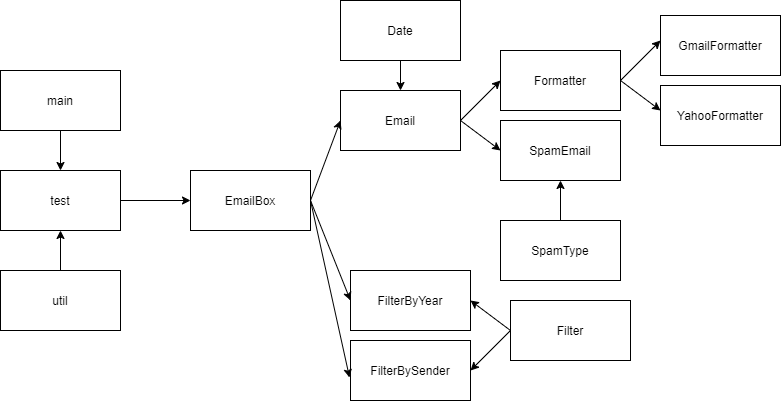

The diagram above was exported from draw.io. Its source (the exported page's mxGraphModel, read from the mxfile embedded in the PNG):
<mxGraphModel dx="868" dy="520" grid="1" gridSize="10" guides="1" tooltips="1" connect="1" arrows="1" fold="1" page="1" pageScale="1" pageWidth="827" pageHeight="1169" math="0" shadow="0">
  <root>
    <mxCell id="0" />
    <mxCell id="1" parent="0" />
    <mxCell id="MGRtiZKQ8ETVd2zjL6Pz-1" value="main" style="rounded=0;whiteSpace=wrap;html=1;" vertex="1" parent="1">
      <mxGeometry x="20" y="90" width="120" height="60" as="geometry" />
    </mxCell>
    <mxCell id="MGRtiZKQ8ETVd2zjL6Pz-2" value="Formatter" style="rounded=0;whiteSpace=wrap;html=1;" vertex="1" parent="1">
      <mxGeometry x="520" y="70" width="120" height="60" as="geometry" />
    </mxCell>
    <mxCell id="MGRtiZKQ8ETVd2zjL6Pz-3" value="FilterByYear" style="rounded=0;whiteSpace=wrap;html=1;" vertex="1" parent="1">
      <mxGeometry x="370" y="290" width="120" height="60" as="geometry" />
    </mxCell>
    <mxCell id="MGRtiZKQ8ETVd2zjL6Pz-4" value="FilterBySender" style="rounded=0;whiteSpace=wrap;html=1;" vertex="1" parent="1">
      <mxGeometry x="370" y="360" width="120" height="60" as="geometry" />
    </mxCell>
    <mxCell id="MGRtiZKQ8ETVd2zjL6Pz-5" value="Filter" style="rounded=0;whiteSpace=wrap;html=1;" vertex="1" parent="1">
      <mxGeometry x="530" y="320" width="120" height="60" as="geometry" />
    </mxCell>
    <mxCell id="MGRtiZKQ8ETVd2zjL6Pz-6" value="EmailBox" style="rounded=0;whiteSpace=wrap;html=1;" vertex="1" parent="1">
      <mxGeometry x="210" y="190" width="120" height="60" as="geometry" />
    </mxCell>
    <mxCell id="MGRtiZKQ8ETVd2zjL6Pz-7" value="Email" style="rounded=0;whiteSpace=wrap;html=1;" vertex="1" parent="1">
      <mxGeometry x="360" y="110" width="120" height="60" as="geometry" />
    </mxCell>
    <mxCell id="MGRtiZKQ8ETVd2zjL6Pz-8" value="test" style="rounded=0;whiteSpace=wrap;html=1;" vertex="1" parent="1">
      <mxGeometry x="20" y="190" width="120" height="60" as="geometry" />
    </mxCell>
    <mxCell id="MGRtiZKQ8ETVd2zjL6Pz-9" value="SpamEmail" style="rounded=0;whiteSpace=wrap;html=1;" vertex="1" parent="1">
      <mxGeometry x="520" y="140" width="120" height="60" as="geometry" />
    </mxCell>
    <mxCell id="MGRtiZKQ8ETVd2zjL6Pz-10" value="GmailFormatter" style="rounded=0;whiteSpace=wrap;html=1;" vertex="1" parent="1">
      <mxGeometry x="680" y="35" width="120" height="60" as="geometry" />
    </mxCell>
    <mxCell id="MGRtiZKQ8ETVd2zjL6Pz-11" value="Date" style="rounded=0;whiteSpace=wrap;html=1;" vertex="1" parent="1">
      <mxGeometry x="360" y="20" width="120" height="60" as="geometry" />
    </mxCell>
    <mxCell id="MGRtiZKQ8ETVd2zjL6Pz-12" value="YahooFormatter" style="rounded=0;whiteSpace=wrap;html=1;" vertex="1" parent="1">
      <mxGeometry x="680" y="105" width="120" height="60" as="geometry" />
    </mxCell>
    <mxCell id="MGRtiZKQ8ETVd2zjL6Pz-13" value="util" style="rounded=0;whiteSpace=wrap;html=1;" vertex="1" parent="1">
      <mxGeometry x="20" y="290" width="120" height="60" as="geometry" />
    </mxCell>
    <mxCell id="MGRtiZKQ8ETVd2zjL6Pz-14" value="" style="endArrow=classic;html=1;exitX=0.5;exitY=1;exitDx=0;exitDy=0;" edge="1" parent="1" source="MGRtiZKQ8ETVd2zjL6Pz-1" target="MGRtiZKQ8ETVd2zjL6Pz-8">
      <mxGeometry width="50" height="50" relative="1" as="geometry">
        <mxPoint x="340" y="350" as="sourcePoint" />
        <mxPoint x="390" y="300" as="targetPoint" />
      </mxGeometry>
    </mxCell>
    <mxCell id="MGRtiZKQ8ETVd2zjL6Pz-15" value="" style="endArrow=classic;html=1;entryX=0.5;entryY=1;entryDx=0;entryDy=0;" edge="1" parent="1" source="MGRtiZKQ8ETVd2zjL6Pz-13" target="MGRtiZKQ8ETVd2zjL6Pz-8">
      <mxGeometry width="50" height="50" relative="1" as="geometry">
        <mxPoint x="340" y="350" as="sourcePoint" />
        <mxPoint x="390" y="300" as="targetPoint" />
      </mxGeometry>
    </mxCell>
    <mxCell id="MGRtiZKQ8ETVd2zjL6Pz-16" value="" style="endArrow=classic;html=1;entryX=0;entryY=0.5;entryDx=0;entryDy=0;exitX=1;exitY=0.5;exitDx=0;exitDy=0;" edge="1" parent="1" source="MGRtiZKQ8ETVd2zjL6Pz-8" target="MGRtiZKQ8ETVd2zjL6Pz-6">
      <mxGeometry width="50" height="50" relative="1" as="geometry">
        <mxPoint x="340" y="300" as="sourcePoint" />
        <mxPoint x="390" y="250" as="targetPoint" />
      </mxGeometry>
    </mxCell>
    <mxCell id="MGRtiZKQ8ETVd2zjL6Pz-17" value="" style="endArrow=classic;html=1;entryX=0;entryY=0.5;entryDx=0;entryDy=0;exitX=1;exitY=0.5;exitDx=0;exitDy=0;" edge="1" parent="1" source="MGRtiZKQ8ETVd2zjL6Pz-2">
      <mxGeometry width="50" height="50" relative="1" as="geometry">
        <mxPoint x="340" y="290" as="sourcePoint" />
        <mxPoint x="680" y="60" as="targetPoint" />
      </mxGeometry>
    </mxCell>
    <mxCell id="MGRtiZKQ8ETVd2zjL6Pz-18" value="" style="endArrow=classic;html=1;entryX=0;entryY=0.5;entryDx=0;entryDy=0;exitX=1;exitY=0.5;exitDx=0;exitDy=0;" edge="1" parent="1" source="MGRtiZKQ8ETVd2zjL6Pz-2">
      <mxGeometry width="50" height="50" relative="1" as="geometry">
        <mxPoint x="340" y="290" as="sourcePoint" />
        <mxPoint x="680" y="130" as="targetPoint" />
      </mxGeometry>
    </mxCell>
    <mxCell id="MGRtiZKQ8ETVd2zjL6Pz-19" value="" style="endArrow=classic;html=1;entryX=0;entryY=0.5;entryDx=0;entryDy=0;" edge="1" parent="1" target="MGRtiZKQ8ETVd2zjL6Pz-2">
      <mxGeometry width="50" height="50" relative="1" as="geometry">
        <mxPoint x="480" y="140" as="sourcePoint" />
        <mxPoint x="390" y="240" as="targetPoint" />
      </mxGeometry>
    </mxCell>
    <mxCell id="MGRtiZKQ8ETVd2zjL6Pz-20" value="" style="endArrow=classic;html=1;entryX=0;entryY=0.5;entryDx=0;entryDy=0;exitX=1;exitY=0.5;exitDx=0;exitDy=0;" edge="1" parent="1" source="MGRtiZKQ8ETVd2zjL6Pz-7" target="MGRtiZKQ8ETVd2zjL6Pz-9">
      <mxGeometry width="50" height="50" relative="1" as="geometry">
        <mxPoint x="340" y="290" as="sourcePoint" />
        <mxPoint x="390" y="240" as="targetPoint" />
      </mxGeometry>
    </mxCell>
    <mxCell id="MGRtiZKQ8ETVd2zjL6Pz-21" value="" style="endArrow=classic;html=1;entryX=0.5;entryY=0;entryDx=0;entryDy=0;exitX=0.5;exitY=1;exitDx=0;exitDy=0;" edge="1" parent="1" source="MGRtiZKQ8ETVd2zjL6Pz-11" target="MGRtiZKQ8ETVd2zjL6Pz-7">
      <mxGeometry width="50" height="50" relative="1" as="geometry">
        <mxPoint x="340" y="290" as="sourcePoint" />
        <mxPoint x="390" y="240" as="targetPoint" />
      </mxGeometry>
    </mxCell>
    <mxCell id="MGRtiZKQ8ETVd2zjL6Pz-22" value="" style="endArrow=classic;html=1;entryX=1;entryY=0.5;entryDx=0;entryDy=0;exitX=0;exitY=0.5;exitDx=0;exitDy=0;" edge="1" parent="1" source="MGRtiZKQ8ETVd2zjL6Pz-5" target="MGRtiZKQ8ETVd2zjL6Pz-3">
      <mxGeometry width="50" height="50" relative="1" as="geometry">
        <mxPoint x="330" y="350" as="sourcePoint" />
        <mxPoint x="260" y="460" as="targetPoint" />
      </mxGeometry>
    </mxCell>
    <mxCell id="MGRtiZKQ8ETVd2zjL6Pz-23" value="" style="endArrow=classic;html=1;entryX=1;entryY=0.5;entryDx=0;entryDy=0;exitX=0;exitY=0.5;exitDx=0;exitDy=0;" edge="1" parent="1" source="MGRtiZKQ8ETVd2zjL6Pz-5" target="MGRtiZKQ8ETVd2zjL6Pz-4">
      <mxGeometry width="50" height="50" relative="1" as="geometry">
        <mxPoint x="330" y="350" as="sourcePoint" />
        <mxPoint x="360" y="390" as="targetPoint" />
      </mxGeometry>
    </mxCell>
    <mxCell id="MGRtiZKQ8ETVd2zjL6Pz-24" value="" style="endArrow=classic;html=1;entryX=0;entryY=0.5;entryDx=0;entryDy=0;exitX=1;exitY=0.5;exitDx=0;exitDy=0;" edge="1" parent="1" source="MGRtiZKQ8ETVd2zjL6Pz-6" target="MGRtiZKQ8ETVd2zjL6Pz-7">
      <mxGeometry width="50" height="50" relative="1" as="geometry">
        <mxPoint x="350" y="370" as="sourcePoint" />
        <mxPoint x="400" y="320" as="targetPoint" />
      </mxGeometry>
    </mxCell>
    <mxCell id="MGRtiZKQ8ETVd2zjL6Pz-25" value="" style="endArrow=classic;html=1;entryX=0;entryY=0.5;entryDx=0;entryDy=0;exitX=1;exitY=0.5;exitDx=0;exitDy=0;" edge="1" parent="1" source="MGRtiZKQ8ETVd2zjL6Pz-6" target="MGRtiZKQ8ETVd2zjL6Pz-3">
      <mxGeometry width="50" height="50" relative="1" as="geometry">
        <mxPoint x="350" y="370" as="sourcePoint" />
        <mxPoint x="400" y="320" as="targetPoint" />
      </mxGeometry>
    </mxCell>
    <mxCell id="MGRtiZKQ8ETVd2zjL6Pz-26" value="" style="endArrow=classic;html=1;entryX=-0.008;entryY=0.617;entryDx=0;entryDy=0;entryPerimeter=0;exitX=1;exitY=0.5;exitDx=0;exitDy=0;" edge="1" parent="1" source="MGRtiZKQ8ETVd2zjL6Pz-6" target="MGRtiZKQ8ETVd2zjL6Pz-4">
      <mxGeometry width="50" height="50" relative="1" as="geometry">
        <mxPoint x="350" y="370" as="sourcePoint" />
        <mxPoint x="400" y="320" as="targetPoint" />
      </mxGeometry>
    </mxCell>
    <mxCell id="MGRtiZKQ8ETVd2zjL6Pz-28" value="" style="endArrow=classic;html=1;exitX=0.5;exitY=0;exitDx=0;exitDy=0;entryX=0.5;entryY=1;entryDx=0;entryDy=0;" edge="1" parent="1" source="MGRtiZKQ8ETVd2zjL6Pz-29" target="MGRtiZKQ8ETVd2zjL6Pz-9">
      <mxGeometry width="50" height="50" relative="1" as="geometry">
        <mxPoint x="680" y="260" as="sourcePoint" />
        <mxPoint x="730" y="210" as="targetPoint" />
      </mxGeometry>
    </mxCell>
    <mxCell id="MGRtiZKQ8ETVd2zjL6Pz-29" value="SpamType" style="rounded=0;whiteSpace=wrap;html=1;" vertex="1" parent="1">
      <mxGeometry x="520" y="240" width="120" height="60" as="geometry" />
    </mxCell>
  </root>
</mxGraphModel>